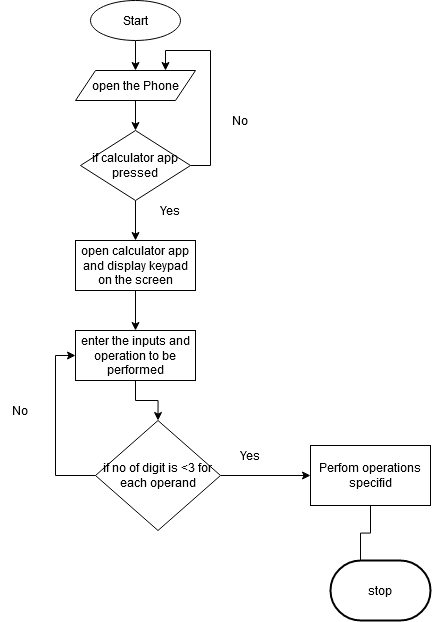

The diagram above was exported from draw.io. Its source (the exported page's mxGraphModel, read from the mxfile embedded in the PNG):
<mxGraphModel dx="1240" dy="684" grid="1" gridSize="10" guides="1" tooltips="1" connect="1" arrows="1" fold="1" page="1" pageScale="1" pageWidth="827" pageHeight="1169" math="0" shadow="0">
  <root>
    <mxCell id="WIyWlLk6GJQsqaUBKTNV-0" />
    <mxCell id="WIyWlLk6GJQsqaUBKTNV-1" parent="WIyWlLk6GJQsqaUBKTNV-0" />
    <mxCell id="4TYBWOnd19hy4h2_arPa-15" style="edgeStyle=orthogonalEdgeStyle;rounded=0;orthogonalLoop=1;jettySize=auto;html=1;exitX=0.5;exitY=1;exitDx=0;exitDy=0;entryX=0.5;entryY=0;entryDx=0;entryDy=0;" edge="1" parent="WIyWlLk6GJQsqaUBKTNV-1" source="4TYBWOnd19hy4h2_arPa-12" target="4TYBWOnd19hy4h2_arPa-13">
      <mxGeometry relative="1" as="geometry" />
    </mxCell>
    <mxCell id="4TYBWOnd19hy4h2_arPa-12" value="Start" style="ellipse;whiteSpace=wrap;html=1;" vertex="1" parent="WIyWlLk6GJQsqaUBKTNV-1">
      <mxGeometry x="210" y="90" width="90" height="40" as="geometry" />
    </mxCell>
    <mxCell id="4TYBWOnd19hy4h2_arPa-16" style="edgeStyle=orthogonalEdgeStyle;rounded=0;orthogonalLoop=1;jettySize=auto;html=1;exitX=0.5;exitY=1;exitDx=0;exitDy=0;entryX=0.5;entryY=0;entryDx=0;entryDy=0;" edge="1" parent="WIyWlLk6GJQsqaUBKTNV-1" source="4TYBWOnd19hy4h2_arPa-13" target="4TYBWOnd19hy4h2_arPa-14">
      <mxGeometry relative="1" as="geometry" />
    </mxCell>
    <mxCell id="4TYBWOnd19hy4h2_arPa-13" value="open the Phone" style="shape=parallelogram;perimeter=parallelogramPerimeter;whiteSpace=wrap;html=1;fixedSize=1;" vertex="1" parent="WIyWlLk6GJQsqaUBKTNV-1">
      <mxGeometry x="195" y="160" width="120" height="30" as="geometry" />
    </mxCell>
    <mxCell id="4TYBWOnd19hy4h2_arPa-21" style="edgeStyle=orthogonalEdgeStyle;rounded=0;orthogonalLoop=1;jettySize=auto;html=1;exitX=0.5;exitY=1;exitDx=0;exitDy=0;entryX=0.5;entryY=0;entryDx=0;entryDy=0;" edge="1" parent="WIyWlLk6GJQsqaUBKTNV-1" source="4TYBWOnd19hy4h2_arPa-14" target="4TYBWOnd19hy4h2_arPa-20">
      <mxGeometry relative="1" as="geometry" />
    </mxCell>
    <mxCell id="4TYBWOnd19hy4h2_arPa-23" style="edgeStyle=orthogonalEdgeStyle;rounded=0;orthogonalLoop=1;jettySize=auto;html=1;exitX=1;exitY=0.5;exitDx=0;exitDy=0;entryX=0.75;entryY=0;entryDx=0;entryDy=0;" edge="1" parent="WIyWlLk6GJQsqaUBKTNV-1" source="4TYBWOnd19hy4h2_arPa-14" target="4TYBWOnd19hy4h2_arPa-13">
      <mxGeometry relative="1" as="geometry" />
    </mxCell>
    <mxCell id="4TYBWOnd19hy4h2_arPa-14" value="if calculator app pressed" style="rhombus;whiteSpace=wrap;html=1;" vertex="1" parent="WIyWlLk6GJQsqaUBKTNV-1">
      <mxGeometry x="200" y="220" width="110" height="70" as="geometry" />
    </mxCell>
    <mxCell id="4TYBWOnd19hy4h2_arPa-28" style="edgeStyle=orthogonalEdgeStyle;rounded=0;orthogonalLoop=1;jettySize=auto;html=1;exitX=0.5;exitY=1;exitDx=0;exitDy=0;entryX=0.5;entryY=0;entryDx=0;entryDy=0;" edge="1" parent="WIyWlLk6GJQsqaUBKTNV-1" source="4TYBWOnd19hy4h2_arPa-20" target="4TYBWOnd19hy4h2_arPa-27">
      <mxGeometry relative="1" as="geometry" />
    </mxCell>
    <mxCell id="4TYBWOnd19hy4h2_arPa-20" value="open calculator app and display keypad on the screen" style="rounded=0;whiteSpace=wrap;html=1;" vertex="1" parent="WIyWlLk6GJQsqaUBKTNV-1">
      <mxGeometry x="195" y="330" width="120" height="50" as="geometry" />
    </mxCell>
    <mxCell id="4TYBWOnd19hy4h2_arPa-24" value="No" style="text;html=1;strokeColor=none;fillColor=none;align=center;verticalAlign=middle;whiteSpace=wrap;rounded=0;" vertex="1" parent="WIyWlLk6GJQsqaUBKTNV-1">
      <mxGeometry x="340" y="200" width="40" height="20" as="geometry" />
    </mxCell>
    <mxCell id="4TYBWOnd19hy4h2_arPa-25" value="Yes" style="text;html=1;strokeColor=none;fillColor=none;align=center;verticalAlign=middle;whiteSpace=wrap;rounded=0;" vertex="1" parent="WIyWlLk6GJQsqaUBKTNV-1">
      <mxGeometry x="270" y="290" width="40" height="20" as="geometry" />
    </mxCell>
    <mxCell id="4TYBWOnd19hy4h2_arPa-30" style="edgeStyle=orthogonalEdgeStyle;rounded=0;orthogonalLoop=1;jettySize=auto;html=1;exitX=0.5;exitY=1;exitDx=0;exitDy=0;entryX=0.5;entryY=0;entryDx=0;entryDy=0;" edge="1" parent="WIyWlLk6GJQsqaUBKTNV-1" source="4TYBWOnd19hy4h2_arPa-27" target="4TYBWOnd19hy4h2_arPa-29">
      <mxGeometry relative="1" as="geometry" />
    </mxCell>
    <mxCell id="4TYBWOnd19hy4h2_arPa-27" value="enter the inputs and operation to be performed" style="rounded=0;whiteSpace=wrap;html=1;" vertex="1" parent="WIyWlLk6GJQsqaUBKTNV-1">
      <mxGeometry x="195" y="420" width="120" height="50" as="geometry" />
    </mxCell>
    <mxCell id="4TYBWOnd19hy4h2_arPa-33" style="edgeStyle=orthogonalEdgeStyle;rounded=0;orthogonalLoop=1;jettySize=auto;html=1;exitX=1;exitY=0.5;exitDx=0;exitDy=0;entryX=0;entryY=0.5;entryDx=0;entryDy=0;" edge="1" parent="WIyWlLk6GJQsqaUBKTNV-1" source="4TYBWOnd19hy4h2_arPa-29" target="4TYBWOnd19hy4h2_arPa-32">
      <mxGeometry relative="1" as="geometry" />
    </mxCell>
    <mxCell id="4TYBWOnd19hy4h2_arPa-35" style="edgeStyle=orthogonalEdgeStyle;rounded=0;orthogonalLoop=1;jettySize=auto;html=1;exitX=0;exitY=0.5;exitDx=0;exitDy=0;entryX=0;entryY=0.5;entryDx=0;entryDy=0;" edge="1" parent="WIyWlLk6GJQsqaUBKTNV-1" source="4TYBWOnd19hy4h2_arPa-29" target="4TYBWOnd19hy4h2_arPa-27">
      <mxGeometry relative="1" as="geometry" />
    </mxCell>
    <mxCell id="4TYBWOnd19hy4h2_arPa-29" value="if no of digit is &amp;lt;3 for each operand" style="rhombus;whiteSpace=wrap;html=1;" vertex="1" parent="WIyWlLk6GJQsqaUBKTNV-1">
      <mxGeometry x="215" y="510" width="125" height="110" as="geometry" />
    </mxCell>
    <mxCell id="4TYBWOnd19hy4h2_arPa-38" style="edgeStyle=orthogonalEdgeStyle;rounded=0;orthogonalLoop=1;jettySize=auto;html=1;exitX=0.5;exitY=1;exitDx=0;exitDy=0;entryX=0.3;entryY=0.167;entryDx=0;entryDy=0;entryPerimeter=0;" edge="1" parent="WIyWlLk6GJQsqaUBKTNV-1" source="4TYBWOnd19hy4h2_arPa-32" target="4TYBWOnd19hy4h2_arPa-37">
      <mxGeometry relative="1" as="geometry" />
    </mxCell>
    <mxCell id="4TYBWOnd19hy4h2_arPa-32" value="Perfom operations specifid" style="rounded=0;whiteSpace=wrap;html=1;" vertex="1" parent="WIyWlLk6GJQsqaUBKTNV-1">
      <mxGeometry x="430" y="535" width="120" height="60" as="geometry" />
    </mxCell>
    <mxCell id="4TYBWOnd19hy4h2_arPa-34" value="Yes" style="text;html=1;strokeColor=none;fillColor=none;align=center;verticalAlign=middle;whiteSpace=wrap;rounded=0;" vertex="1" parent="WIyWlLk6GJQsqaUBKTNV-1">
      <mxGeometry x="350" y="535" width="40" height="20" as="geometry" />
    </mxCell>
    <mxCell id="4TYBWOnd19hy4h2_arPa-36" value="No" style="text;html=1;strokeColor=none;fillColor=none;align=center;verticalAlign=middle;whiteSpace=wrap;rounded=0;" vertex="1" parent="WIyWlLk6GJQsqaUBKTNV-1">
      <mxGeometry x="120" y="490" width="40" height="20" as="geometry" />
    </mxCell>
    <mxCell id="4TYBWOnd19hy4h2_arPa-37" value="stop" style="strokeWidth=2;html=1;shape=mxgraph.flowchart.terminator;whiteSpace=wrap;" vertex="1" parent="WIyWlLk6GJQsqaUBKTNV-1">
      <mxGeometry x="450" y="650" width="100" height="60" as="geometry" />
    </mxCell>
  </root>
</mxGraphModel>